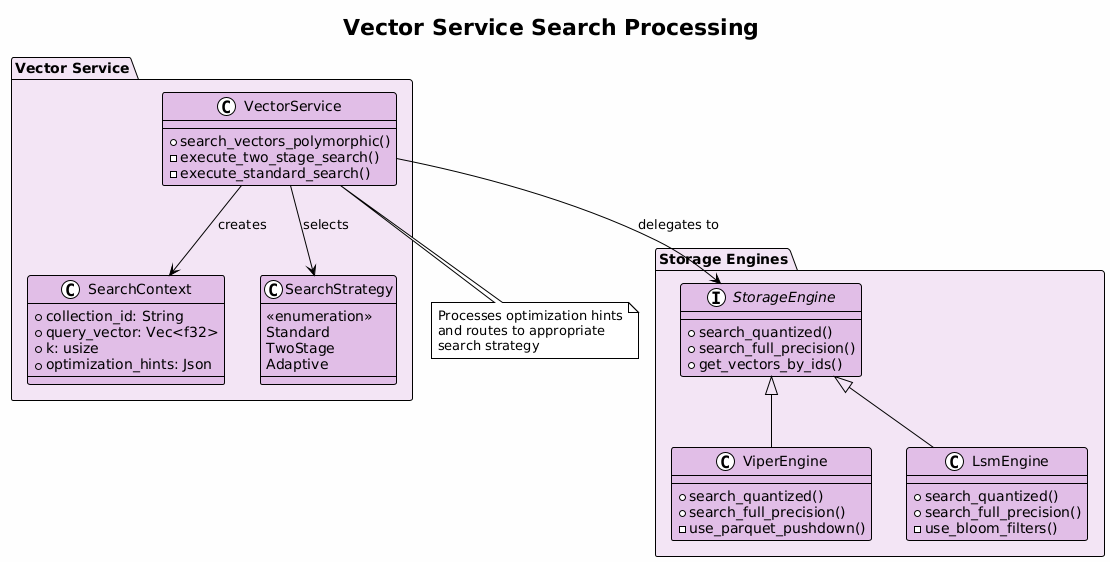

The diagram above was rendered by PlantUML. Its source (embedded in the PNG):
@startuml vector-service-flow
!theme plain
skinparam backgroundColor #FEFEFE
skinparam packageBackgroundColor #F3E5F5
skinparam classBackgroundColor #E1BEE7

title Vector Service Search Processing

package "Vector Service" {
  class VectorService {
    +search_vectors_polymorphic()
    -execute_two_stage_search()
    -execute_standard_search()
  }
  
  class SearchContext {
    +collection_id: String
    +query_vector: Vec<f32>
    +k: usize
    +optimization_hints: Json
  }
  
  class SearchStrategy {
    <<enumeration>>
    Standard
    TwoStage
    Adaptive
  }
}

package "Storage Engines" {
  interface StorageEngine {
    +search_quantized()
    +search_full_precision()
    +get_vectors_by_ids()
  }
  
  class ViperEngine {
    +search_quantized()
    +search_full_precision()
    -use_parquet_pushdown()
  }
  
  class LsmEngine {
    +search_quantized()
    +search_full_precision()
    -use_bloom_filters()
  }
}

VectorService --> SearchContext : creates
VectorService --> SearchStrategy : selects
VectorService --> StorageEngine : delegates to

StorageEngine <|-- ViperEngine
StorageEngine <|-- LsmEngine

note bottom of VectorService
  Processes optimization hints
  and routes to appropriate
  search strategy
end note

@enduml